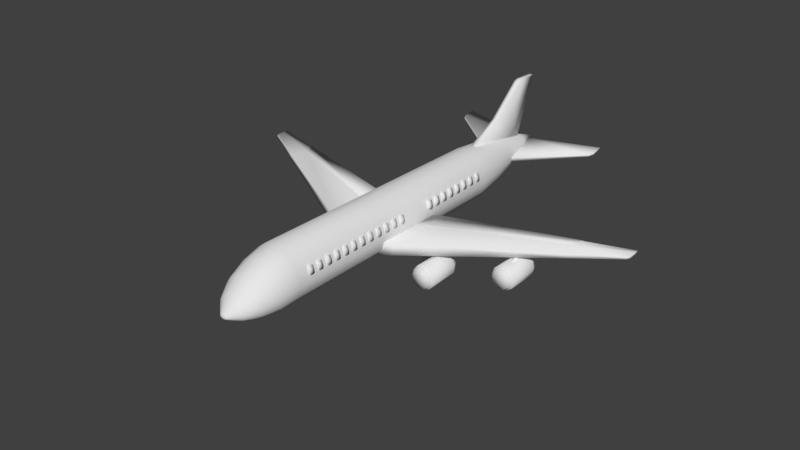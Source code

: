 # Source: airport.blend  (saved by Blender 2.79.0; exported with 4.5.12 LTS)
import bpy
from mathutils import Matrix  # noqa: F401  (used for matrix-valued properties, if any)

bpy.ops.wm.read_factory_settings(use_empty=True)
scene = bpy.context.scene
scene.name = 'Scene'

# ---- collections
col_collection_1 = bpy.data.collections.new('Collection 1'); scene.collection.children.link(col_collection_1)
col_collection_1.hide_render = True
col_collection_1.hide_viewport = True
col_collection_2 = bpy.data.collections.new('Collection 2'); scene.collection.children.link(col_collection_2)
col_collection_2.hide_render = True
col_collection_2.hide_viewport = True
col_collection_3 = bpy.data.collections.new('Collection 3'); scene.collection.children.link(col_collection_3)

# ---- world
world_world = bpy.data.worlds.new('World'); scene.world = world_world
world_world.color = (0.05088, 0.05088, 0.05088)
world_world.use_sun_shadow = False
world_world.sun_shadow_jitter_overblur = 0.0
world_world.cycles.sampling_method = 'MANUAL'

# ---- meshes
me_cube_009 = bpy.data.meshes.new('Cube.009')
me_cube_009.from_pydata([(0.7958, -0.9611, 0.6679), (1.066, -0.9611, 0.4509), (1.066, -0.9611, 0.6679), (1.066, -0.6908, 0.6679), (0.7958, -0.9611, 0.6132), (0.8267, -0.9611, 0.5552), (0.9257, -0.9611, 0.4757), (0.998, -0.9611, 0.4509), (0.998, -0.893, 0.4509), (0.937, -0.8321, 0.4822), (0.7958, -0.893, 0.6132), (0.8349, -0.8321, 0.5643), (0.998, -0.6908, 0.6132), (0.937, -0.7299, 0.5643), (0.998, -0.6908, 0.6679), (0.9257, -0.7217, 0.6679), (0.8267, -0.8207, 0.6679), (0.7958, -0.893, 0.6679), (1.066, -0.893, 0.4509), (1.066, -0.8207, 0.4757), (1.066, -0.7217, 0.5552), (1.066, -0.6908, 0.6132)], [], [(8, 18, 1, 7), (18, 19, 20, 21, 3, 2, 1), (3, 14, 15, 16, 17, 0, 2), (1, 2, 0, 4, 5, 6, 7), (15, 13, 11, 16), (4, 0, 17, 10), (12, 14, 3, 21), (9, 11, 13), (19, 9, 13, 20), (8, 7, 6, 9), (4, 10, 11, 5), (14, 12, 13, 15), (10, 17, 16, 11), (18, 8, 9, 19), (12, 21, 20, 13), (9, 6, 5, 11)])
me_cube_009.polygons.foreach_set('use_smooth', [True] * 16)
me_cube_009.use_remesh_preserve_volume = False
me_cube_009.use_remesh_preserve_attributes = False
me_cube_009.use_mirror_vertex_groups = False
me_cube_009.update()
me_cube_008 = bpy.data.meshes.new('Cube.008')
me_cube_008.from_pydata([(1.048, -0.9433, -0.6518), (1.048, -0.9433, 0.6518), (1.048, 0.9433, -0.6518), (1.048, 0.9433, 0.6518), (0.5633, 0.8758, -0.07551), (0.5633, 0.8758, 0.07551), (0.5633, 0.9761, -0.07551), (0.5633, 0.9761, 0.07551), (0.7456, 0.8758, -0.07551), (0.7456, 0.8758, 0.07551), (0.7456, 0.9761, -0.07551), (0.7456, 0.9761, 0.07551), (0.0, 0.9433, -0.6518), (0.0, 0.9433, 0.6518), (0.0, -0.9433, -0.6518), (0.0, -0.9433, 0.6518), (0.5892, 0.9761, 0.05408), (0.5892, 0.9761, -0.05408), (0.7197, 0.9761, -0.05408), (0.7197, 0.9761, 0.05408), (0.5892, 1.142, 0.05408), (0.5892, 1.142, -0.05408), (0.7197, 1.142, -0.05408), (0.7197, 1.142, 0.05408), (0.5766, 1.215, 0.05408), (0.5766, 1.215, -0.05408), (0.6689, 1.307, -0.05408), (0.6689, 1.307, 0.05408), (0.5306, 1.256, 0.05408), (0.5306, 1.256, -0.05408), (0.5306, 1.387, -0.05408), (0.5306, 1.387, 0.05408), (0.0, 1.256, 0.05408), (0.0, 1.256, -0.05408), (0.0, 1.387, -0.05408), (0.0, 1.387, 0.05408)], [], [(12, 13, 3, 2), (2, 3, 1, 0), (12, 2, 0, 14), (4, 5, 7, 6), (11, 10, 18, 19), (10, 11, 9, 8), (8, 9, 5, 4), (6, 10, 8, 4), (11, 7, 5, 9), (3, 13, 15, 1), (0, 1, 15, 14), (16, 19, 23, 20), (10, 6, 17, 18), (7, 11, 19, 16), (6, 7, 16, 17), (20, 23, 27, 24), (17, 16, 20, 21), (19, 18, 22, 23), (18, 17, 21, 22), (27, 26, 30, 31), (21, 20, 24, 25), (23, 22, 26, 27), (22, 21, 25, 26), (28, 31, 35, 32), (26, 25, 29, 30), (24, 27, 31, 28), (25, 24, 28, 29), (33, 32, 35, 34), (29, 28, 32, 33), (31, 30, 34, 35), (30, 29, 33, 34)])
me_cube_008.polygons.foreach_set('use_smooth', [True] * 31)
me_cube_008.use_remesh_preserve_volume = False
me_cube_008.use_remesh_preserve_attributes = False
me_cube_008.use_mirror_vertex_groups = False
me_cube_008.update()
me_cube_007 = bpy.data.meshes.new('Cube.007')
me_cube_007.from_pydata([(-0.2047, 0.1852, 1.246), (0.0, 0.1827, 1.243), (-0.2047, 0.1317, 1.16), (0.0, 0.1293, 1.157), (-0.2047, -0.0002188, 1.123), (0.0, 5.572e-09, 1.122), (-0.2047, -0.1317, 1.16), (0.0, -0.1294, 1.157), (-0.2047, -0.1852, 1.246), (0.0, -0.1828, 1.243), (-0.2047, -0.1302, 1.33), (0.0, -0.1289, 1.329), (-0.2047, -1.264e-05, 1.364), (0.0, 1.572e-08, 1.364), (-0.2047, 0.1301, 1.33), (0.0, 0.1289, 1.329), (-0.2029, -0.5906, 1.098), (-0.3564, -0.5908, 1.11), (-0.2919, -0.9407, 0.8046), (-0.4434, -0.9405, 0.8214), (-0.4201, -1.107, -0.1821), (-0.5767, -1.107, -0.1792), (-0.374, -1.083, 0.3332), (-0.5274, -1.083, 0.3471), (-0.4401, -1.01, -0.6942), (-0.5967, -1.009, -0.6942), (-0.2029, 0.5932, 1.098), (-0.3564, 0.5934, 1.11), (-0.2919, 0.9456, 0.8046), (-0.4434, 0.9454, 0.8214), (-0.07247, 0.0, 1.3), (-0.2291, -0.0001053, 1.297), (-0.4201, 1.1, -0.1821), (-0.5767, 1.099, -0.1793), (-0.374, 1.08, 0.3332), (-0.5274, 1.08, 0.3471), (-0.4401, 1.009, -0.6942), (-0.5967, 1.009, -0.6942), (-0.2029, -0.5612, 1.054), (-0.3564, -0.559, 1.067), (-0.292, -0.8944, 0.7743), (-0.4435, -0.893, 0.7936), (-0.4201, -1.054, -0.1813), (-0.5767, -1.054, -0.1772), (-0.374, -1.03, 0.3209), (-0.5274, -1.03, 0.3363), (-0.4401, -0.9574, -0.6866), (-0.5967, -0.9571, -0.6866), (-0.2029, 0.5638, 1.054), (-0.3564, 0.5616, 1.067), (-0.292, 0.8992, 0.7743), (-0.4435, 0.8978, 0.7936), (-0.0725, -2.112e-07, 1.248), (-0.2291, -0.0001545, 1.246), (-0.4201, 1.047, -0.1813), (-0.5767, 1.046, -0.1772), (-0.374, 1.027, 0.3209), (-0.5274, 1.027, 0.3363), (-0.4401, 0.957, -0.6866), (-0.5967, 0.9568, -0.6866)], [], [(0, 1, 3, 2), (2, 3, 5, 4), (4, 5, 7, 6), (6, 7, 9, 8), (8, 9, 11, 10), (10, 11, 13, 12), (12, 13, 15, 14), (14, 15, 1, 0), (0, 2, 4, 6, 8, 10, 12, 14), (23, 22, 18, 19), (17, 16, 30, 31), (21, 20, 22, 23), (19, 18, 16, 17), (20, 21, 25, 24), (35, 29, 28, 34), (27, 31, 30, 26), (33, 35, 34, 32), (29, 27, 26, 28), (32, 36, 37, 33), (45, 41, 40, 44), (39, 53, 52, 38), (43, 45, 44, 42), (41, 39, 38, 40), (42, 46, 47, 43), (57, 56, 50, 51), (49, 48, 52, 53), (55, 54, 56, 57), (51, 50, 48, 49), (54, 55, 59, 58), (23, 19, 41, 45), (22, 20, 42, 44), (16, 18, 40, 38), (18, 22, 44, 40), (19, 17, 39, 41), (21, 23, 45, 43), (30, 16, 38, 52), (17, 31, 53, 39), (24, 25, 47, 46), (20, 24, 46, 42), (25, 21, 43, 47), (29, 35, 57, 51), (32, 34, 56, 54), (28, 26, 48, 50), (34, 28, 50, 56), (27, 29, 51, 49), (35, 33, 55, 57), (26, 30, 52, 48), (31, 27, 49, 53), (37, 36, 58, 59), (36, 32, 54, 58), (33, 37, 59, 55)])
me_cube_007.polygons.foreach_set('use_smooth', [True] * 51)
me_cube_007.use_remesh_preserve_volume = False
me_cube_007.use_remesh_preserve_attributes = False
me_cube_007.use_mirror_vertex_groups = False
me_cube_007.update()
me_cube_005 = bpy.data.meshes.new('Cube.005')
me_cube_005.from_pydata([(-1.008, 0.5, 0.282), (-0.6667, -1.0, 0.282), (-0.6667, -0.5, 1.0), (0.0, -0.5, -1.0), (-0.6667, 0.5, 1.0), (0.0, -1.0, -0.718), (-0.6667, -1.0, -0.718), (-1.008, 0.5, -0.718), (-1.008, -0.5, -0.718), (-1.008, -0.5, 0.282), (-0.6667, 1.0, 0.282), (-0.6667, 1.0, -0.718), (0.0, -1.0, 0.282), (-0.6667, 0.5, -1.0), (-0.6667, -0.5, -1.0), (0.0, 0.537, 1.0), (0.0, 1.0, -0.718), (0.0, 1.0, 0.282), (0.0, 0.5, -1.0), (0.0, -0.537, 1.0), (-0.9229, -0.5, -0.9295), (-0.9229, -0.875, 0.282), (-0.9229, 0.5, 0.8205), (-0.9229, 0.875, -0.718), (-0.6667, 0.875, -0.9295), (-0.6667, -0.875, 0.8205), (-0.9229, 0.5, -0.9295), (-0.9229, -0.875, -0.718), (-0.9229, -0.5, 0.8205), (-0.9229, 0.875, 0.282), (-0.6667, 0.0, -1.0), (-0.6667, -1.0, -0.3269), (-1.008, 0.5, -0.3269), (-1.008, -0.5, -0.3269), (-1.008, 0.0, -0.718), (-1.008, 0.0, 0.282), (0.0, 0.875, -0.9295), (0.0, -0.875, 0.8205), (-0.6667, 0.875, 0.8205), (-0.6667, -0.875, -0.9295), (0.0, 0.0, -1.0), (0.0, -1.0, -0.3269), (-0.6667, 1.0, -0.3269), (-0.3301, 1.0, 0.282), (-0.3301, 1.0, -0.718), (-0.3301, -1.0, -0.718), (-0.3301, 0.5, -1.0), (-0.3301, -0.5, -1.0), (-0.3301, 0.537, 1.0), (-0.3301, -0.537, 1.0), (-0.3301, -1.0, 0.282), (0.0, 0.875, 0.8205), (0.0, -0.875, -0.9295), (0.0, 1.0, -0.3269), (-0.8565, -0.7778, -0.8746), (-0.8565, -0.7778, 0.6809), (-0.8565, 0.7778, -0.8746), (-0.8565, 0.7778, 0.6809), (-0.9229, 0.0, -0.9295), (-0.9229, -0.875, -0.3269), (-0.9229, 0.0, 0.8205), (-0.9229, 0.875, -0.3269), (-1.008, 0.0, -0.3269), (-0.3301, 0.875, -0.9295), (-0.3301, -0.875, 0.8205), (-0.3301, 0.875, 0.8205), (-0.3301, -0.875, -0.9295), (-0.3301, 0.0, -1.0), (-0.3301, -1.0, -0.3269), (-0.3301, 1.0, -0.3269), (-0.7769, 0.0, 0.9228), (-0.6667, -0.5, 1.042), (-0.6667, 0.0, 1.042), (-0.3301, -0.537, 1.042), (-0.6667, 0.5, 1.042), (-0.3301, 0.537, 1.042), (0.0, 0.537, 1.042), (0.0, 0.0, 1.042), (0.0, -0.537, 1.042), (-0.7769, 0.0, 0.965), (-0.3301, 0.0, 1.042)], [], [(0, 32, 62, 35), (0, 35, 60, 22), (0, 22, 57, 29), (0, 29, 61, 32), (1, 31, 68, 50), (1, 50, 64, 25), (1, 25, 55, 21), (1, 21, 59, 31), (49, 19, 78, 73), (2, 70, 60, 28), (2, 28, 55, 25), (2, 25, 64, 49), (3, 47, 67, 40), (3, 52, 66, 47), (4, 48, 65, 38), (4, 38, 57, 22), (4, 70, 79, 74), (48, 4, 74, 75), (5, 41, 68, 45), (5, 45, 66, 52), (6, 39, 66, 45), (6, 45, 68, 31), (6, 31, 59, 27), (6, 27, 54, 39), (7, 26, 58, 34), (7, 34, 62, 32), (7, 32, 61, 23), (7, 23, 56, 26), (8, 20, 54, 27), (8, 27, 59, 33), (8, 33, 62, 34), (8, 34, 58, 20), (9, 33, 59, 21), (9, 21, 55, 28), (9, 28, 60, 35), (9, 35, 62, 33), (10, 42, 61, 29), (10, 29, 57, 38), (10, 38, 65, 43), (10, 43, 69, 42), (11, 24, 56, 23), (11, 23, 61, 42), (11, 42, 69, 44), (11, 44, 63, 24), (12, 37, 64, 50), (12, 50, 68, 41), (13, 26, 56, 24), (13, 24, 63, 46), (13, 46, 67, 30), (13, 30, 58, 26), (14, 20, 58, 30), (14, 30, 67, 47), (14, 47, 66, 39), (14, 39, 54, 20), (15, 51, 65, 48), (70, 2, 71, 79), (16, 36, 63, 44), (16, 44, 69, 53), (17, 53, 69, 43), (17, 43, 65, 51), (18, 40, 67, 46), (18, 46, 63, 36), (2, 49, 73, 71), (19, 49, 64, 37), (15, 48, 75, 76), (70, 4, 22, 60), (71, 73, 80, 72), (74, 79, 72), (74, 72, 80, 75), (76, 75, 80, 77), (78, 77, 80, 73), (79, 71, 72)])
me_cube_005.polygons.foreach_set('use_smooth', [True] * 72)
me_cube_005.use_remesh_preserve_volume = False
me_cube_005.use_remesh_preserve_attributes = False
me_cube_005.use_mirror_vertex_groups = False
me_cube_005.update()
me_cube_003 = bpy.data.meshes.new('Cube.003')
me_cube_003.from_pydata([(0.751, -0.7489, -0.5613), (0.7202, -0.8481, -0.5613), (0.637, -0.9589, -0.5613), (0.5625, -1.0, -0.5613), (0.5625, -1.0, 0.5613), (0.637, -0.9589, 0.5613), (0.7202, -0.8481, 0.5613), (0.751, -0.7489, 0.5613), (0.5625, 1.0, -0.5613), (0.637, 0.9589, -0.5613), (0.7202, 0.8481, -0.5613), (0.751, 0.7489, -0.5613), (0.751, 0.7489, 0.5613), (0.7202, 0.8481, 0.5613), (0.637, 0.9589, 0.5613), (0.5625, 1.0, 0.5613), (0.6232, -0.6459, 0.5613), (0.5976, -0.7315, 0.5613), (0.5285, -0.8271, 0.5613), (0.4667, -0.8625, 0.5613), (0.5976, 0.7315, 0.5613), (0.6232, 0.6459, 0.5613), (0.4667, 0.8625, 0.5613), (0.5285, 0.8271, 0.5613), (0.6232, -0.6459, 0.8964), (0.5976, -0.7315, 0.8964), (0.5285, -0.8271, 0.8964), (0.4667, -0.8625, 0.8964), (0.5976, 0.7315, 0.8964), (0.6232, 0.6459, 0.8964), (0.4667, 0.8625, 0.8964), (0.5285, 0.8271, 0.8964), (0.3417, 0.6819, -0.06827), (0.3417, 0.6819, 0.06827), (0.2828, 0.6819, -0.06827), (0.2828, 0.6819, 0.06827), (0.3587, 1.124, -0.09555), (0.3587, 1.124, 0.09555), (0.2632, 1.124, -0.09555), (0.2632, 1.124, 0.09555), (1.192e-07, -1.0, -0.5613), (1.192e-07, -1.0, 0.5613), (0.0, -0.8625, 0.5613), (0.0, -0.8625, 0.8964), (-1.192e-07, 1.0, -0.5613), (-5.96e-08, 1.0, 0.5613), (0.0, 0.8625, 0.5613), (0.0, 0.8625, 0.8964), (0.2632, 1.227, 0.09555), (0.2632, 1.227, -0.09555), (0.3587, 1.227, -0.09555), (0.3587, 1.227, 0.09555), (0.0, 1.124, 0.09555), (0.0, 1.124, -0.09555), (0.0, 1.227, 0.09555), (0.0, 1.227, -0.09555), (0.2828, 1.124, -0.06827), (0.2828, 1.124, 0.06827), (0.3417, 1.124, -0.06827), (0.3417, 1.124, 0.06827), (0.5362, -0.967, -0.4152), (0.4704, -0.967, -0.4152), (0.4704, -0.967, 0.4063), (0.5362, -0.967, 0.4063), (0.4704, -0.9957, 0.293), (0.5362, -0.9957, 0.293), (0.4704, -1.065, 0.246), (0.5362, -1.065, 0.246), (0.4704, -1.134, 0.293), (0.5362, -1.134, 0.293), (0.4704, -1.163, 0.4063), (0.5362, -1.163, 0.4063), (0.4704, -1.134, 0.5195), (0.5362, -1.134, 0.5195), (0.4704, -1.065, 0.5665), (0.5362, -1.065, 0.5665), (0.4704, -0.9957, 0.5195), (0.5362, -0.9957, 0.5195), (0.4704, -0.9957, -0.5285), (0.5362, -0.9957, -0.5285), (0.4704, -1.065, -0.5754), (0.5362, -1.065, -0.5754), (0.4704, -1.134, -0.5285), (0.5362, -1.134, -0.5285), (0.4704, -1.163, -0.4152), (0.5362, -1.163, -0.4152), (0.4704, -1.134, -0.3019), (0.5362, -1.134, -0.3019), (0.4704, -1.065, -0.255), (0.5362, -1.065, -0.255), (0.4704, -0.9957, -0.3019), (0.5362, -0.9957, -0.3019), (0.3209, -0.1107, -0.6443), (0.3209, -0.1107, -0.4784), (0.3209, 0.7709, -0.6443), (0.3209, 0.7709, -0.4784), (0.4039, -0.1107, -0.6443), (0.4039, -0.1107, -0.4784), (0.4039, 0.7709, -0.6443), (0.4039, 0.7709, -0.4784), (0.4487, -0.988, -0.6443), (0.4487, -0.988, -0.4784), (0.4487, -0.6052, -0.6443), (0.4487, -0.6052, -0.4784), (0.5582, -0.988, -0.6443), (0.5582, -0.988, -0.4784), (0.5582, -0.6052, -0.6443), (0.5582, -0.6052, -0.4784), (0.0, 0.2204, 0.8333), (0.0, 0.2204, 0.9596), (0.0, 0.2835, 0.8333), (0.0, 0.2835, 0.9596), (0.3753, 0.2204, 0.8333), (0.3753, 0.2204, 0.9596), (0.3753, 0.2835, 0.8333), (0.3753, 0.2835, 0.9596)], [], [(41, 4, 19, 42), (13, 10, 9, 14), (11, 12, 7, 0), (44, 45, 15, 8), (1, 6, 5, 2), (0, 7, 6, 1), (4, 3, 2, 5), (12, 11, 10, 13), (8, 15, 14, 9), (16, 21, 29, 24), (14, 15, 22, 23), (12, 13, 20, 21), (6, 7, 16, 17), (13, 14, 23, 20), (5, 6, 17, 18), (4, 5, 18, 19), (7, 12, 21, 16), (42, 19, 27, 43), (21, 20, 28, 29), (23, 22, 30, 31), (17, 16, 24, 25), (20, 23, 31, 28), (18, 17, 25, 26), (19, 18, 26, 27), (32, 33, 35, 34), (56, 57, 39, 38), (36, 38, 49, 50), (58, 59, 33, 32), (56, 38, 36, 58), (57, 35, 33, 59), (3, 4, 41, 40), (22, 46, 47, 30), (15, 45, 46, 22), (47, 43, 27, 26, 25, 24, 29, 28, 31, 30), (40, 44, 8, 9, 10, 11, 0, 1, 2, 3), (49, 48, 51, 50), (39, 37, 51, 48), (48, 49, 55, 54), (37, 36, 50, 51), (53, 52, 54, 55), (39, 48, 54, 52), (38, 39, 52, 53), (49, 38, 53, 55), (39, 57, 59, 37), (34, 56, 58, 32), (36, 37, 59, 58), (34, 35, 57, 56), (79, 60, 91, 89, 87, 85, 83, 81), (62, 63, 65, 64), (86, 87, 89, 88), (64, 65, 67, 66), (84, 85, 87, 86), (66, 67, 69, 68), (82, 83, 85, 84), (68, 69, 71, 70), (61, 78, 80, 82, 84, 86, 88, 90), (80, 81, 83, 82), (70, 71, 73, 72), (90, 91, 60, 61), (78, 79, 81, 80), (72, 73, 75, 74), (65, 63, 77, 75, 73, 71, 69, 67), (61, 60, 79, 78), (74, 75, 77, 76), (88, 89, 91, 90), (76, 77, 63, 62), (62, 64, 66, 68, 70, 72, 74, 76), (92, 93, 95, 94), (94, 95, 99, 98), (98, 99, 97, 96), (96, 97, 93, 92), (94, 98, 96, 92), (99, 95, 93, 97), (100, 101, 103, 102), (102, 103, 107, 106), (106, 107, 105, 104), (104, 105, 101, 100), (102, 106, 104, 100), (107, 103, 101, 105), (108, 109, 111, 110), (110, 111, 115, 114), (114, 115, 113, 112), (112, 113, 109, 108), (110, 114, 112, 108), (115, 111, 109, 113)])
me_cube_003.polygons.foreach_set('use_smooth', [True] * 85)
me_cube_003.use_remesh_preserve_volume = False
me_cube_003.use_remesh_preserve_attributes = False
me_cube_003.use_mirror_vertex_groups = False
me_cube_003.update()
me_cube_002 = bpy.data.meshes.new('Cube.002')
me_cube_002.from_pydata([(-1.0, -1.0, -1.0), (-1.0, -1.0, 1.0), (-1.0, 1.0, -1.0), (-1.0, 1.0, 1.0), (1.0, -1.0, -1.0), (1.0, -1.0, 1.0), (1.0, 1.0, -1.0), (1.0, 1.0, 1.0)], [], [(0, 1, 3, 2), (2, 3, 7, 6), (6, 7, 5, 4), (4, 5, 1, 0), (2, 6, 4, 0), (7, 3, 1, 5)])
me_cube_002.use_remesh_preserve_volume = False
me_cube_002.use_remesh_preserve_attributes = False
me_cube_002.use_mirror_vertex_groups = False
me_cube_002.update()
me_cube_001 = bpy.data.meshes.new('Cube.001')
me_cube_001.from_pydata([(-1.0, -1.0, -1.0), (-1.0, -1.0, 1.0), (-1.0, 1.0, -1.0), (-1.0, 1.0, 1.0), (1.0, -1.0, -1.0), (1.0, -1.0, 1.0), (1.0, 1.0, -1.0), (1.0, 1.0, 1.0)], [], [(0, 1, 3, 2), (2, 3, 7, 6), (6, 7, 5, 4), (4, 5, 1, 0), (2, 6, 4, 0), (7, 3, 1, 5)])
me_cube_001.use_remesh_preserve_volume = False
me_cube_001.use_remesh_preserve_attributes = False
me_cube_001.use_mirror_vertex_groups = False
me_cube_001.update()
me_cube = bpy.data.meshes.new('Cube')
me_cube.from_pydata([(-1.0, -1.0, -1.0), (-1.0, -1.0, 1.0), (-1.0, 1.0, -1.0), (-1.0, 1.0, 1.0), (1.0, -1.0, -1.0), (1.0, -1.0, 1.0), (1.0, 1.0, -1.0), (1.0, 1.0, 1.0)], [], [(0, 1, 3, 2), (2, 3, 7, 6), (6, 7, 5, 4), (4, 5, 1, 0), (2, 6, 4, 0), (7, 3, 1, 5)])
me_cube.use_remesh_preserve_volume = False
me_cube.use_remesh_preserve_attributes = False
me_cube.use_mirror_vertex_groups = False
me_cube.update()
me_cylinder_004 = bpy.data.meshes.new('Cylinder.004')
me_cylinder_004.from_pydata([(-0.04011, -0.004996, 0.008993), (0.04011, -0.004996, 0.008993), (-0.04011, 0.1169, 0.008993), (0.04011, 0.1169, 0.008993), (-0.04011, 0.08118, -0.07718), (0.04011, 0.08118, -0.07718), (-0.04011, -0.004996, -0.1129), (0.04011, -0.004996, -0.1129), (-0.04011, -0.09117, -0.07718), (0.04011, -0.09117, -0.07718), (-0.04011, -0.1269, 0.008993), (0.04011, -0.1269, 0.008993), (-0.04011, -0.09117, 0.09517), (0.04011, -0.09117, 0.09517), (-0.04011, -0.004996, 0.1309), (0.04011, -0.004996, 0.1309), (-0.04011, 0.08118, 0.09517), (0.04011, 0.08118, 0.09517), (-0.04011, 0.2478, 0.008993), (0.04011, 0.2478, 0.008993), (-0.04011, 0.3697, 0.008993), (0.04011, 0.3697, 0.008993), (-0.04011, 0.334, -0.07718), (0.04011, 0.334, -0.07718), (-0.04011, 0.2478, -0.1129), (0.04011, 0.2478, -0.1129), (-0.04011, 0.1616, -0.07718), (0.04011, 0.1616, -0.07718), (-0.04011, 0.1259, 0.008993), (0.04011, 0.1259, 0.008993), (-0.04011, 0.1616, 0.09517), (0.04011, 0.1616, 0.09517), (-0.04011, 0.2478, 0.1309), (0.04011, 0.2478, 0.1309), (-0.04011, 0.334, 0.09517), (0.04011, 0.334, 0.09517), (-0.1682, -0.004996, 0.008993), (-0.08799, -0.004996, 0.008993), (-0.1682, 0.1169, 0.008993), (-0.08799, 0.1169, 0.008993), (-0.1682, 0.08118, -0.07718), (-0.08799, 0.08118, -0.07718), (-0.1682, -0.004996, -0.1129), (-0.08799, -0.004996, -0.1129), (-0.1682, -0.09117, -0.07718), (-0.08799, -0.09117, -0.07718), (-0.1682, -0.1269, 0.008993), (-0.08799, -0.1269, 0.008993), (-0.1682, -0.09117, 0.09517), (-0.08799, -0.09117, 0.09517), (-0.1682, -0.004996, 0.1309), (-0.08799, -0.004996, 0.1309), (-0.1682, 0.08118, 0.09517), (-0.08799, 0.08118, 0.09517), (-0.1682, 0.2478, 0.008993), (-0.08799, 0.2478, 0.008993), (-0.1682, 0.3697, 0.008993), (-0.08799, 0.3697, 0.008993), (-0.1682, 0.334, -0.07718), (-0.08799, 0.334, -0.07718), (-0.1682, 0.2478, -0.1129), (-0.08799, 0.2478, -0.1129), (-0.1682, 0.1616, -0.07718), (-0.08799, 0.1616, -0.07718), (-0.1682, 0.1259, 0.008993), (-0.08799, 0.1259, 0.008993), (-0.1682, 0.1616, 0.09517), (-0.08799, 0.1616, 0.09517), (-0.1682, 0.2478, 0.1309), (-0.08799, 0.2478, 0.1309), (-0.1682, 0.334, 0.09517), (-0.08799, 0.334, 0.09517), (-0.08262, 0.1028, -0.009576), (-0.08262, 0.1028, 0.3899), (-0.08262, 0.14, -0.009576), (-0.08262, 0.14, 0.3899), (-0.04549, 0.1028, -0.009576), (-0.04549, 0.1028, 0.3899), (-0.04549, 0.14, -0.009576), (-0.04549, 0.14, 0.3899), (-0.08262, 0.1028, 0.03745), (-0.08262, 0.14, 0.03745), (-0.04549, 0.14, 0.03745), (-0.04549, 0.1028, 0.03745), (-0.1316, 0.14, -0.009576), (-0.1316, 0.1028, -0.009576), (-0.1316, 0.14, 0.03745), (0.003495, 0.14, 0.03745), (0.003495, 0.14, -0.009576), (0.003495, 0.1028, -0.009576), (0.003495, 0.1028, 0.03745), (-0.1316, 0.1028, 0.03745), (-0.08262, -0.07262, 0.3527), (-0.08262, -0.04092, 0.372), (-0.04549, -0.07262, 0.3527), (-0.04549, -0.04092, 0.372), (-0.08262, 0.1111, 0.05187), (-0.08262, 0.1428, 0.07122), (-0.04549, 0.1428, 0.07122), (-0.04549, 0.1111, 0.05187)], [], [(0, 2, 4), (1, 5, 3), (2, 3, 5, 4), (0, 4, 6), (1, 7, 5), (4, 5, 7, 6), (0, 6, 8), (1, 9, 7), (6, 7, 9, 8), (0, 8, 10), (1, 11, 9), (8, 9, 11, 10), (0, 10, 12), (1, 13, 11), (10, 11, 13, 12), (0, 12, 14), (1, 15, 13), (12, 13, 15, 14), (0, 14, 16), (1, 17, 15), (14, 15, 17, 16), (0, 16, 2), (1, 3, 17), (16, 17, 3, 2), (18, 20, 22), (19, 23, 21), (20, 21, 23, 22), (18, 22, 24), (19, 25, 23), (22, 23, 25, 24), (18, 24, 26), (19, 27, 25), (24, 25, 27, 26), (18, 26, 28), (19, 29, 27), (26, 27, 29, 28), (18, 28, 30), (19, 31, 29), (28, 29, 31, 30), (18, 30, 32), (19, 33, 31), (30, 31, 33, 32), (18, 32, 34), (19, 35, 33), (32, 33, 35, 34), (18, 34, 20), (19, 21, 35), (34, 35, 21, 20), (36, 38, 40), (37, 41, 39), (38, 39, 41, 40), (36, 40, 42), (37, 43, 41), (40, 41, 43, 42), (36, 42, 44), (37, 45, 43), (42, 43, 45, 44), (36, 44, 46), (37, 47, 45), (44, 45, 47, 46), (36, 46, 48), (37, 49, 47), (46, 47, 49, 48), (36, 48, 50), (37, 51, 49), (48, 49, 51, 50), (36, 50, 52), (37, 53, 51), (50, 51, 53, 52), (36, 52, 38), (37, 39, 53), (52, 53, 39, 38), (54, 56, 58), (55, 59, 57), (56, 57, 59, 58), (54, 58, 60), (55, 61, 59), (58, 59, 61, 60), (54, 60, 62), (55, 63, 61), (60, 61, 63, 62), (54, 62, 64), (55, 65, 63), (62, 63, 65, 64), (54, 64, 66), (55, 67, 65), (64, 65, 67, 66), (54, 66, 68), (55, 69, 67), (66, 67, 69, 68), (54, 68, 70), (55, 71, 69), (68, 69, 71, 70), (54, 70, 56), (55, 57, 71), (70, 71, 57, 56), (80, 73, 75, 81), (81, 75, 79, 82), (82, 79, 77, 83), (83, 77, 73, 80), (74, 78, 76, 72), (79, 75, 73, 77), (76, 83, 80, 72), (83, 76, 89, 90), (74, 81, 82, 78), (74, 72, 85, 84), (88, 87, 90, 89), (85, 91, 86, 84), (76, 78, 88, 89), (81, 74, 84, 86), (72, 80, 91, 85), (80, 81, 86, 91), (82, 83, 90, 87), (78, 82, 87, 88), (96, 92, 93, 97), (97, 93, 95, 98), (98, 95, 94, 99), (99, 94, 92, 96)])
me_cylinder_004.polygons.foreach_set('use_smooth', [True] * 118)
me_cylinder_004.use_remesh_preserve_volume = False
me_cylinder_004.use_remesh_preserve_attributes = False
me_cylinder_004.use_mirror_vertex_groups = False
me_cylinder_004.update()
me_cube_012 = bpy.data.meshes.new('Cube.012')
me_cube_012.from_pydata([(-0.4031, -0.6598, -0.0559), (-0.4031, 0.6598, -0.0559), (0.544, 0.6598, 0.154), (0.544, -0.6598, 0.154), (-0.2267, -0.4435, -1.096), (-0.2629, -0.6598, -0.8826), (-0.6957, -0.6598, 0.6535), (-0.7794, -0.4435, 0.8565), (-0.2629, 0.6598, -0.8826), (-0.2267, 0.4435, -1.096), (-0.7794, 0.4435, 0.8565), (-0.6957, 0.6598, 0.6535), (0.6842, -0.6598, -0.6727), (0.7204, -0.4435, -0.8862), (0.1677, -0.4435, 1.066), (0.2514, -0.6598, 0.8634), (0.7204, 0.4435, -0.8862), (0.6842, 0.6598, -0.6727), (0.2514, 0.6598, 0.8634), (0.1677, 0.4435, 1.066)], [], [(19, 10, 7, 14), (16, 17, 2, 3, 12, 13), (0, 6, 7, 10, 11, 1), (12, 3, 0, 5), (8, 1, 2, 17), (3, 15, 6, 0), (2, 18, 19, 14, 15, 3), (1, 11, 18, 2), (9, 16, 13, 4), (16, 9, 8, 17), (10, 19, 18, 11), (4, 13, 12, 5), (14, 7, 6, 15), (4, 5, 0, 1, 8, 9)])
me_cube_012.polygons.foreach_set('use_smooth', [True] * 14)
me_cube_012.use_remesh_preserve_volume = False
me_cube_012.use_remesh_preserve_attributes = False
me_cube_012.use_mirror_vertex_groups = False
me_cube_012.update()
me_cube_011 = bpy.data.meshes.new('Cube.011')
me_cube_011.from_pydata([(-0.4031, -0.6598, -0.0559), (-0.4031, 0.6598, -0.0559), (0.544, 0.6598, 0.154), (0.544, -0.6598, 0.154), (-0.2267, -0.4435, -1.096), (-0.2629, -0.6598, -0.8826), (-0.6957, -0.6598, 0.6535), (-0.7794, -0.4435, 0.8565), (-0.2629, 0.6598, -0.8826), (-0.2267, 0.4435, -1.096), (-0.7794, 0.4435, 0.8565), (-0.6957, 0.6598, 0.6535), (0.6842, -0.6598, -0.6727), (0.7204, -0.4435, -0.8862), (0.1677, -0.4435, 1.066), (0.2514, -0.6598, 0.8634), (0.7204, 0.4435, -0.8862), (0.6842, 0.6598, -0.6727), (0.2514, 0.6598, 0.8634), (0.1677, 0.4435, 1.066)], [], [(19, 10, 7, 14), (16, 17, 2, 3, 12, 13), (0, 6, 7, 10, 11, 1), (12, 3, 0, 5), (8, 1, 2, 17), (3, 15, 6, 0), (2, 18, 19, 14, 15, 3), (1, 11, 18, 2), (9, 16, 13, 4), (16, 9, 8, 17), (10, 19, 18, 11), (4, 13, 12, 5), (14, 7, 6, 15), (4, 5, 0, 1, 8, 9)])
me_cube_011.polygons.foreach_set('use_smooth', [True] * 14)
me_cube_011.use_remesh_preserve_volume = False
me_cube_011.use_remesh_preserve_attributes = False
me_cube_011.use_mirror_vertex_groups = False
me_cube_011.update()
me_cylinder_003 = bpy.data.meshes.new('Cylinder.003')
me_cylinder_003.from_pydata([(0.01015, -0.2071, 0.3031), (-0.04565, -0.2071, 0.2263), (-0.04565, -0.2071, 0.1314), (0.01015, -0.2071, 0.05457), (0.1004, -0.2071, 0.02524), (0.1907, -0.2071, 0.05457), (0.2465, -0.2071, 0.1314), (0.2465, -0.2071, 0.2263), (0.1907, -0.2071, 0.3031), (0.1004, -0.2071, 0.3324), (0.01015, -0.1489, 0.3031), (-0.04565, -0.1489, 0.2263), (-0.04565, -0.1489, 0.1314), (0.01015, -0.1489, 0.05457), (0.1004, -0.1489, 0.02524), (0.1907, -0.1489, 0.05457), (0.2465, -0.1489, 0.1314), (0.2465, -0.1489, 0.2263), (0.1907, -0.1489, 0.3031), (0.1004, -0.1489, 0.3324), (-0.01106, -0.1489, 0.3323), (0.02118, 0.4624, 0.2879), (-0.07996, -0.1489, 0.2374), (-0.0278, 0.4624, 0.2205), (-0.07996, -0.1489, 0.1202), (-0.0278, 0.4624, 0.1372), (-0.01106, -0.1489, 0.02539), (0.02118, 0.4624, 0.06976), (0.1004, -0.1489, -0.01083), (0.1004, 0.4624, 0.04401), (0.2119, -0.1489, 0.02539), (0.1797, 0.4624, 0.06976), (0.2808, -0.1489, 0.1202), (0.2287, 0.4624, 0.1372), (0.2808, -0.1489, 0.2374), (0.2287, 0.4624, 0.2205), (0.2119, -0.1489, 0.3323), (0.1797, 0.4624, 0.2879), (0.1004, -0.1489, 0.3685), (0.1004, 0.4624, 0.3137), (0.1004, -0.2071, 0.1788), (0.1004, 0.4624, 0.1788), (1.08, 1.02, 0.282), (1.08, 0.3508, 0.282), (1.122, 1.02, 0.4102), (1.139, 0.4089, 0.4623), (1.189, 1.02, 0.3612), (1.233, 0.4089, 0.3934), (1.215, 1.02, 0.282), (1.27, 0.4089, 0.282), (1.189, 1.02, 0.2027), (1.233, 0.4089, 0.1705), (1.122, 1.02, 0.1537), (1.139, 0.4089, 0.1016), (1.038, 1.02, 0.1537), (1.021, 0.4089, 0.1016), (0.971, 1.02, 0.2027), (0.9266, 0.4089, 0.1705), (0.9452, 1.02, 0.282), (0.8904, 0.4089, 0.282), (0.971, 1.02, 0.3612), (0.9266, 0.4089, 0.3934), (1.038, 1.02, 0.4102), (1.021, 0.4089, 0.4623), (1.127, 0.4089, 0.428), (1.204, 0.4089, 0.3722), (1.234, 0.4089, 0.282), (1.204, 0.4089, 0.1917), (1.127, 0.4089, 0.1359), (1.033, 0.4089, 0.1359), (0.9558, 0.4089, 0.1917), (0.9264, 0.4089, 0.282), (0.9558, 0.4089, 0.3722), (1.033, 0.4089, 0.428), (1.127, 0.3508, 0.428), (1.204, 0.3508, 0.3722), (1.234, 0.3508, 0.282), (1.204, 0.3508, 0.1917), (1.127, 0.3508, 0.1359), (1.033, 0.3508, 0.1359), (0.9558, 0.3508, 0.1917), (0.9264, 0.3508, 0.282), (0.9558, 0.3508, 0.3722), (1.033, 0.3508, 0.428), (1.139, 0.8954, 0.4623), (1.233, 0.8954, 0.3934), (1.27, 0.8954, 0.282), (1.233, 0.8954, 0.1705), (1.139, 0.8954, 0.1016), (1.021, 0.8954, 0.1016), (0.9266, 0.8954, 0.1705), (0.8904, 0.8954, 0.282), (0.9266, 0.8954, 0.3934), (1.021, 0.8954, 0.4623), (0.1004, 0.3375, 0.3685), (0.2119, 0.3375, 0.3323), (0.2808, 0.3375, 0.2374), (0.2808, 0.3375, 0.1202), (0.2119, 0.3375, 0.02539), (0.1004, 0.3375, -0.01083), (-0.01106, 0.3375, 0.02539), (-0.07996, 0.3375, 0.1202), (-0.07996, 0.3375, 0.2374), (-0.01106, 0.3375, 0.3323), (1.063, 0.5809, 0.4114), (1.063, 0.5809, 0.4569), (1.063, 0.9297, 0.4114), (1.063, 0.9297, 0.5609), (1.097, 0.5809, 0.4114), (1.097, 0.5809, 0.4569), (1.097, 0.9297, 0.4114), (1.097, 0.9297, 0.5609)], [], [(40, 0, 1), (30, 32, 16, 15), (103, 20, 38, 94), (40, 9, 0), (41, 27, 25), (26, 28, 14, 13), (40, 2, 3), (98, 30, 28, 99), (101, 24, 22, 102), (40, 3, 4), (20, 22, 11, 10), (41, 25, 23), (40, 4, 5), (102, 22, 20, 103), (34, 36, 18, 17), (40, 5, 6), (41, 21, 39), (99, 28, 26, 100), (40, 6, 7), (41, 23, 21), (41, 29, 27), (40, 7, 8), (100, 26, 24, 101), (36, 38, 19, 18), (40, 8, 9), (38, 20, 10, 19), (97, 32, 30, 98), (40, 1, 2), (41, 31, 29), (22, 24, 12, 11), (28, 30, 15, 14), (41, 35, 33), (32, 34, 17, 16), (96, 34, 32, 97), (41, 33, 31), (41, 37, 35), (95, 36, 34, 96), (41, 39, 37), (24, 26, 13, 12), (94, 38, 36, 95), (17, 18, 8, 7), (10, 11, 1, 0), (15, 16, 6, 5), (13, 14, 4, 3), (19, 10, 0, 9), (18, 19, 9, 8), (11, 12, 2, 1), (16, 17, 7, 6), (14, 15, 5, 4), (12, 13, 3, 2), (42, 44, 46), (51, 49, 66, 67), (84, 45, 47, 85), (42, 46, 48), (55, 53, 68, 69), (85, 47, 49, 86), (42, 48, 50), (59, 57, 70, 71), (86, 49, 51, 87), (42, 50, 52), (63, 61, 72, 73), (87, 51, 53, 88), (42, 52, 54), (47, 45, 64, 65), (88, 53, 55, 89), (42, 54, 56), (45, 63, 73, 64), (89, 55, 57, 90), (42, 56, 58), (49, 47, 65, 66), (90, 57, 59, 91), (42, 58, 60), (53, 51, 67, 68), (91, 59, 61, 92), (42, 60, 62), (57, 55, 69, 70), (92, 61, 63, 93), (42, 62, 44), (61, 59, 71, 72), (93, 63, 45, 84), (69, 68, 78, 79), (67, 66, 76, 77), (72, 71, 81, 82), (65, 64, 74, 75), (64, 73, 83, 74), (70, 69, 79, 80), (68, 67, 77, 78), (73, 72, 82, 83), (66, 65, 75, 76), (71, 70, 80, 81), (43, 75, 74), (43, 76, 75), (43, 77, 76), (43, 78, 77), (43, 79, 78), (43, 80, 79), (43, 81, 80), (43, 82, 81), (43, 83, 82), (43, 74, 83), (62, 93, 84, 44), (60, 92, 93, 62), (58, 91, 92, 60), (56, 90, 91, 58), (54, 89, 90, 56), (52, 88, 89, 54), (50, 87, 88, 52), (48, 86, 87, 50), (46, 85, 86, 48), (44, 84, 85, 46), (21, 103, 94, 39), (23, 102, 103, 21), (25, 101, 102, 23), (27, 100, 101, 25), (29, 99, 100, 27), (31, 98, 99, 29), (33, 97, 98, 31), (35, 96, 97, 33), (37, 95, 96, 35), (39, 94, 95, 37), (104, 105, 107, 106), (106, 107, 111, 110), (110, 111, 109, 108), (108, 109, 105, 104), (106, 110, 108, 104), (111, 107, 105, 109)])
me_cylinder_003.polygons.foreach_set('use_smooth', [True] * 126)
me_cylinder_003.use_remesh_preserve_volume = False
me_cylinder_003.use_remesh_preserve_attributes = False
me_cylinder_003.use_mirror_vertex_groups = False
me_cylinder_003.update()
me_cube_010 = bpy.data.meshes.new('Cube.010')
me_cube_010.from_pydata([(-0.03789, 1.475, 1.116), (-0.03789, 2.812, 0.949), (0.03789, 1.475, 1.116), (0.03789, 2.812, 0.949), (-0.03789, 2.201, 1.468), (-0.03789, 3.006, 1.466), (0.03789, 3.006, 1.466), (0.03789, 2.201, 1.468), (-0.03789, 2.546, 0.9818), (-0.03789, 2.923, 1.984), (0.03789, 2.546, 0.9818), (0.03789, 2.923, 1.984), (0.03789, 2.729, 1.466), (-0.03789, 2.729, 1.466), (-0.03789, 2.777, 1.962), (-0.03789, 2.835, 1.984), (-0.03789, 3.168, 1.984), (-0.03789, 3.189, 1.953), (0.03789, 2.835, 1.984), (0.03789, 2.777, 1.962), (0.03789, 3.189, 1.953), (0.03789, 3.168, 1.984)], [], [(12, 11, 18, 19, 7), (13, 9, 16, 17, 5), (6, 20, 21, 11, 12), (11, 9, 15, 18), (8, 10, 2, 0), (21, 16, 9, 11), (2, 7, 4, 0), (10, 12, 7, 2), (1, 5, 6, 3), (8, 13, 5, 1), (0, 4, 13, 8), (3, 6, 12, 10), (5, 17, 20, 6), (1, 3, 10, 8), (7, 19, 14, 4), (16, 21, 20, 17), (18, 15, 14, 19), (4, 14, 15, 9, 13)])
me_cube_010.polygons.foreach_set('use_smooth', [True] * 18)
me_cube_010.use_remesh_preserve_volume = False
me_cube_010.use_remesh_preserve_attributes = False
me_cube_010.use_mirror_vertex_groups = False
me_cube_010.update()
me_cylinder_002 = bpy.data.meshes.new('Cylinder.002')
me_cylinder_002.from_pydata([(0.2825, -0.7635, 0.4688), (0.2825, -0.7635, 0.6799), (0.2825, 0.4403, 0.4688), (0.2825, 0.4403, 0.6799), (3.427, 1.225, 0.769), (3.427, 1.225, 0.8039), (0.0, 2.535, 0.7095), (0.0, 2.535, 0.7831), (0.0, 3.46, 0.8436), (0.0, 3.46, 0.885), (1.306, 3.758, 0.908), (1.306, 3.758, 0.943), (0.2825, 0.0331, 0.4688), (0.2825, 0.0331, 0.6799), (3.427, 1.143, 0.769), (3.427, 1.143, 0.8039), (2.665, 1.035, 0.6962), (2.665, 1.035, 0.7739), (2.665, 0.5586, 0.6962), (2.665, 0.5586, 0.7739), (2.565, 0.8385, 0.7699), (2.565, 0.8385, 0.6867), (0.5383, 0.5041, 0.4932), (0.5383, -0.6216, 0.69), (0.5383, 0.1234, 0.4932), (0.5383, 0.5041, 0.69), (0.5383, -0.6216, 0.4932), (0.5383, 0.1234, 0.69), (0.5364, 0.5105, 0.6974), (2.663, 1.043, 0.7787), (0.5379, 0.1234, 0.6999), (2.564, 0.8385, 0.7799), (2.663, 1.044, 0.6917), (2.566, 0.8385, 0.6768), (0.5375, 0.5103, 0.4854), (0.5393, 0.1234, 0.4833), (1.306, 3.557, 0.8795), (1.265, 3.475, 0.867), (1.265, 3.475, 0.9031), (1.306, 3.557, 0.9144), (3.427, 1.012, 0.769), (3.4, 0.9665, 0.7664), (3.4, 0.9665, 0.8029), (3.427, 1.012, 0.8039)], [], [(12, 13, 3, 2), (16, 17, 5, 4), (15, 20, 19, 42, 43), (26, 23, 1, 0), (14, 15, 43, 40), (27, 13, 1, 23), (6, 7, 9, 8), (8, 9, 11, 10), (37, 38, 7, 6), (11, 9, 7, 38, 39), (10, 11, 39, 36), (25, 3, 13, 27), (16, 4, 14, 21), (4, 5, 15, 14), (0, 1, 13, 12), (22, 25, 28, 34), (5, 17, 20, 15), (24, 21, 18, 26), (21, 14, 40, 41, 18), (24, 22, 34, 35), (2, 3, 25, 22), (12, 24, 26, 0), (2, 22, 24, 12), (17, 16, 32, 29), (20, 27, 23, 19), (18, 19, 23, 26), (34, 32, 33, 35), (34, 28, 29, 32), (29, 28, 30, 31), (20, 17, 29, 31), (21, 24, 35, 33), (25, 27, 30, 28), (16, 21, 33, 32), (27, 20, 31, 30), (38, 37, 36, 39), (8, 10, 36, 37, 6), (42, 41, 40, 43), (41, 42, 19, 18)])
me_cylinder_002.polygons.foreach_set('use_smooth', [True] * 38)
me_cylinder_002.use_remesh_preserve_volume = False
me_cylinder_002.use_remesh_preserve_attributes = False
me_cylinder_002.use_mirror_vertex_groups = False
me_cylinder_002.update()
me_cylinder_001 = bpy.data.meshes.new('Cylinder.001')
me_cylinder_001.from_pydata([(0.09835, 2.753, 1.069), (0.1401, -2.997, 0.96), (5.73e-08, 1.78, 1.211), (5.31e-08, -2.411, 1.228), (0.1544, 1.78, 1.178), (0.1719, -2.411, 1.194), (0.2853, 1.78, 1.072), (0.3177, -2.411, 1.084), (0.3727, 1.78, 0.909), (0.4151, -2.411, 0.9148), (0.4034, 1.78, 0.7314), (0.4493, -2.411, 0.7304), (0.3727, 1.78, 0.5779), (0.4151, -2.411, 0.5709), (0.2853, 1.78, 0.4602), (0.3177, -2.411, 0.4486), (0.1544, 1.78, 0.3785), (0.1719, -2.411, 0.3638), (1.182e-07, 1.78, 0.3456), (1.209e-07, -2.411, 0.3296), (-0.1544, 1.78, 0.3785), (-0.1719, -2.411, 0.3638), (-0.2853, 1.78, 0.4602), (-0.3177, -2.411, 0.4486), (-0.3727, 1.78, 0.5779), (-0.4151, -2.411, 0.5709), (-0.4034, 1.78, 0.7314), (-0.4493, -2.411, 0.7304), (-0.3727, 1.78, 0.909), (-0.4151, -2.411, 0.9148), (-0.2853, 1.78, 1.072), (-0.3177, -2.411, 1.084), (-0.1544, 1.78, 1.178), (-0.1719, -2.411, 1.194), (7.47e-08, -3.399, 0.5559), (7.193e-08, -3.382, 0.607), (0.02293, -3.382, 0.6038), (0.04237, -3.382, 0.5935), (0.05536, -3.382, 0.5777), (0.05992, -3.382, 0.5604), (0.05536, -3.382, 0.5455), (0.04237, -3.382, 0.5341), (0.02293, -3.382, 0.5261), (8.098e-08, -3.382, 0.523), (-0.02293, -3.382, 0.5261), (-0.04237, -3.382, 0.5341), (-0.05536, -3.382, 0.5455), (-0.05992, -3.382, 0.5604), (-0.05536, -3.382, 0.5777), (-0.04237, -3.382, 0.5935), (-0.02293, -3.382, 0.6038), (0.2589, -2.997, 0.8852), (0.3661, -2.997, 0.6445), (0.3383, -2.997, 0.536), (0.1401, -2.997, 0.3951), (1.059e-07, -2.997, 0.3718), (-0.2589, -2.997, 0.4528), (-0.3383, -2.997, 0.536), (-0.3383, -2.997, 0.77), (-0.2589, -2.997, 0.8852), (-0.1401, -2.997, 0.96), (5.061e-08, -2.997, 0.9833), (0.3383, -2.997, 0.77), (0.2589, -2.997, 0.4528), (-0.1401, -2.997, 0.3951), (-0.3661, -2.997, 0.6445), (0.1745, -3.214, 0.7379), (0.228, -3.214, 0.5347), (9.544e-08, -3.214, 0.4391), (-0.228, -3.214, 0.5347), (-0.1745, -3.214, 0.7379), (5.817e-08, -3.214, 0.795), (-0.2468, -3.214, 0.5978), (-0.09446, -3.214, 0.4526), (0.1745, -3.214, 0.4862), (0.228, -3.214, 0.6709), (-0.09446, -3.214, 0.7815), (-0.228, -3.214, 0.6709), (-0.1745, -3.214, 0.4862), (0.09446, -3.214, 0.4526), (0.2468, -3.214, 0.5978), (0.09446, -3.214, 0.7815), (0.1662, -2.704, 1.101), (0.4344, -2.704, 0.6858), (0.1662, -2.704, 0.3576), (-0.3072, -2.704, 0.4336), (-0.4013, -2.704, 0.8509), (-0.1662, -2.704, 1.101), (0.4013, -2.704, 0.8509), (0.3072, -2.704, 0.4336), (-0.1662, -2.704, 0.3576), (-0.4344, -2.704, 0.6858), (4.977e-08, -2.704, 1.131), (-0.3072, -2.704, 1.002), (-0.4013, -2.704, 0.543), (1.154e-07, -2.704, 0.327), (0.4013, -2.704, 0.543), (0.3072, -2.704, 1.002), (8.258e-08, 3.565, 0.8401), (8.258e-08, 3.565, 0.9036), (0.02193, 3.565, 0.8992), (0.04053, 3.565, 0.8852), (0.05295, 3.565, 0.8636), (0.05732, 3.565, 0.8401), (0.05295, 3.565, 0.8198), (0.04053, 3.565, 0.8042), (0.02193, 3.565, 0.7933), (9.124e-08, 3.565, 0.789), (-0.02193, 3.565, 0.7933), (-0.04053, 3.565, 0.8042), (-0.05295, 3.565, 0.8198), (-0.05732, 3.565, 0.8401), (-0.05295, 3.565, 0.8636), (-0.04053, 3.565, 0.8852), (-0.02193, 3.565, 0.8992), (-0.2374, 2.753, 0.6908), (1.072e-07, 2.753, 0.5443), (0.2374, 2.753, 0.6908), (0.1817, 2.753, 1.002), (-0.257, 2.753, 0.7877), (-0.09835, 2.753, 0.565), (-0.1817, 2.753, 0.6166), (0.1817, 2.753, 0.6166), (0.09835, 2.753, 0.565), (0.2374, 2.753, 0.8996), (0.257, 2.753, 0.7877), (-0.09835, 2.753, 1.069), (6.839e-08, 2.753, 1.09), (-0.2374, 2.753, 0.8996), (-0.1817, 2.753, 1.002), (0.1314, 2.305, 1.139), (-0.3172, 2.305, 0.6303), (1.139e-07, 2.305, 0.4334), (0.3172, 2.305, 0.6303), (0.2428, 2.305, 1.049), (-0.3434, 2.305, 0.7604), (-0.1314, 2.305, 0.4613), (0.2428, 2.305, 0.5305), (0.3172, 2.305, 0.9108), (-0.1314, 2.305, 1.139), (-0.3172, 2.305, 0.9108), (-0.2428, 2.305, 0.5305), (0.1314, 2.305, 0.4613), (0.3434, 2.305, 0.7604), (6.209e-08, 2.305, 1.167), (-0.2428, 2.305, 1.049), (-0.1086, 3.272, 0.7189), (0.05879, 3.272, 0.6886), (0.1536, 3.272, 0.8195), (7.584e-08, 3.272, 0.9972), (-0.1086, 3.272, 0.9457), (0.05879, 3.272, 0.985), (-0.1419, 3.272, 0.7625), (9.903e-08, 3.272, 0.6764), (0.1419, 3.272, 0.7625), (0.1086, 3.272, 0.9457), (-0.1536, 3.272, 0.8195), (-0.05879, 3.272, 0.6886), (0.1086, 3.272, 0.7189), (0.1419, 3.272, 0.8853), (-0.05879, 3.272, 0.985), (-0.1419, 3.272, 0.8853)], [], [(146, 152, 110, 109), (97, 82, 1, 51), (2, 3, 5, 4), (147, 153, 107, 106), (76, 70, 49, 50), (4, 5, 7, 6), (149, 151, 100, 99), (72, 69, 46, 47), (6, 7, 9, 8), (148, 154, 104, 103), (73, 68, 43, 44), (8, 9, 11, 10), (151, 155, 101, 100), (74, 67, 40, 41), (10, 11, 13, 12), (150, 160, 114, 113), (75, 66, 37, 38), (12, 13, 15, 14), (152, 156, 111, 110), (77, 72, 47, 48), (14, 15, 17, 16), (153, 157, 108, 107), (78, 73, 44, 45), (16, 17, 19, 18), (154, 158, 105, 104), (79, 74, 41, 42), (18, 19, 21, 20), (155, 159, 102, 101), (80, 75, 38, 39), (20, 21, 23, 22), (156, 161, 112, 111), (81, 71, 35, 36), (22, 23, 25, 24), (157, 146, 109, 108), (71, 76, 50, 35), (24, 25, 27, 26), (158, 147, 106, 105), (70, 77, 48, 49), (26, 27, 29, 28), (159, 148, 103, 102), (69, 78, 45, 46), (28, 29, 31, 30), (160, 149, 99, 114), (68, 79, 42, 43), (30, 31, 33, 32), (161, 150, 113, 112), (67, 80, 39, 40), (32, 33, 3, 2), (34, 36, 35), (34, 37, 36), (34, 38, 37), (34, 39, 38), (34, 40, 39), (34, 41, 40), (34, 42, 41), (34, 43, 42), (34, 44, 43), (34, 45, 44), (34, 46, 45), (34, 47, 46), (34, 48, 47), (34, 49, 48), (34, 50, 49), (34, 35, 50), (51, 1, 81, 66), (87, 93, 59, 60), (91, 94, 57, 65), (90, 95, 55, 64), (89, 96, 53, 63), (88, 97, 51, 62), (86, 91, 65, 58), (85, 90, 64, 56), (84, 89, 63, 54), (83, 88, 62, 52), (82, 92, 61, 1), (92, 87, 60, 61), (93, 86, 58, 59), (94, 85, 56, 57), (95, 84, 54, 55), (96, 83, 52, 53), (66, 81, 36, 37), (53, 52, 80, 67), (55, 54, 79, 68), (57, 56, 78, 69), (59, 58, 77, 70), (61, 60, 76, 71), (1, 61, 71, 81), (52, 62, 75, 80), (54, 63, 74, 79), (56, 64, 73, 78), (58, 65, 72, 77), (62, 51, 66, 75), (63, 53, 67, 74), (64, 55, 68, 73), (65, 57, 69, 72), (60, 59, 70, 76), (13, 11, 83, 96), (19, 17, 84, 95), (25, 23, 85, 94), (31, 29, 86, 93), (3, 33, 87, 92), (5, 3, 92, 82), (11, 9, 88, 83), (17, 15, 89, 84), (23, 21, 90, 85), (29, 27, 91, 86), (9, 7, 97, 88), (15, 13, 96, 89), (21, 19, 95, 90), (27, 25, 94, 91), (33, 31, 93, 87), (7, 5, 82, 97), (98, 99, 100), (98, 100, 101), (98, 101, 102), (98, 102, 103), (98, 103, 104), (98, 104, 105), (98, 105, 106), (98, 106, 107), (98, 107, 108), (98, 108, 109), (98, 109, 110), (98, 110, 111), (98, 111, 112), (98, 112, 113), (98, 113, 114), (98, 114, 99), (140, 145, 129, 128), (139, 144, 127, 126), (138, 143, 125, 124), (137, 142, 123, 122), (136, 141, 121, 120), (135, 140, 128, 119), (134, 138, 124, 118), (133, 137, 122, 117), (132, 136, 120, 116), (131, 135, 119, 115), (145, 139, 126, 129), (130, 134, 118, 0), (143, 133, 117, 125), (144, 130, 0, 127), (142, 132, 116, 123), (141, 131, 115, 121), (22, 24, 131, 141), (16, 18, 132, 142), (2, 4, 130, 144), (10, 12, 133, 143), (4, 6, 134, 130), (30, 32, 139, 145), (24, 26, 135, 131), (18, 20, 136, 132), (12, 14, 137, 133), (6, 8, 138, 134), (26, 28, 140, 135), (20, 22, 141, 136), (14, 16, 142, 137), (8, 10, 143, 138), (32, 2, 144, 139), (28, 30, 145, 140), (128, 129, 150, 161), (126, 127, 149, 160), (124, 125, 148, 159), (122, 123, 147, 158), (120, 121, 146, 157), (119, 128, 161, 156), (118, 124, 159, 155), (117, 122, 158, 154), (116, 120, 157, 153), (115, 119, 156, 152), (129, 126, 160, 150), (0, 118, 155, 151), (125, 117, 154, 148), (127, 0, 151, 149), (123, 116, 153, 147), (121, 115, 152, 146)])
me_cylinder_001.polygons.foreach_set('use_smooth', [True] * 176)
me_cylinder_001.use_remesh_preserve_volume = False
me_cylinder_001.use_remesh_preserve_attributes = False
me_cylinder_001.use_mirror_vertex_groups = False
me_cylinder_001.update()

# ---- objects
ob_cube_008 = bpy.data.objects.new('Cube.008', me_cube_009)
ob_cube_007 = bpy.data.objects.new('Cube.007', me_cube_008)
ob_cube_006 = bpy.data.objects.new('Cube.006', me_cube_007)
ob_cube_005 = bpy.data.objects.new('Cube.005', me_cube_005)
ob_cube_003 = bpy.data.objects.new('Cube.003', me_cube_003)
ob_cube_002 = bpy.data.objects.new('Cube.002', me_cube_002)
ob_cube_001 = bpy.data.objects.new('Cube.001', me_cube_001)
ob_cube = bpy.data.objects.new('Cube', me_cube)
ob_cylinder_003 = bpy.data.objects.new('Cylinder.003', me_cylinder_004)
ob_cube_010 = bpy.data.objects.new('Cube.010', me_cube_012)
ob_cube_009 = bpy.data.objects.new('Cube.009', me_cube_011)
ob_cylinder_002 = bpy.data.objects.new('Cylinder.002', me_cylinder_003)
ob_cube_004 = bpy.data.objects.new('Cube.004', me_cube_010)
ob_cylinder_001 = bpy.data.objects.new('Cylinder.001', me_cylinder_002)
ob_cylinder = bpy.data.objects.new('Cylinder', me_cylinder_001)

# ---- transforms, parenting, visibility, modifiers, constraints
ob_cube_008.location = (6.0, 0.0, 0.0)
ob_cube_008.scale = (0.5, 0.5, 0.5)
ob_cube_008.lineart.crease_threshold = 0.0
_m = ob_cube_008.modifiers.new('Mirror', 'MIRROR')
_m.use_axis = (True, True, True)
ob_cube_007.location = (6.0, 0.0, 0.0)
ob_cube_007.scale = (0.5, 0.5, 0.5)
ob_cube_007.lineart.crease_threshold = 0.0
_m = ob_cube_007.modifiers.new('Mirror', 'MIRROR')
_m.use_clip = True
ob_cube_006.location = (3.0, 0.0, 0.0)
ob_cube_006.scale = (1.0, 0.5, 0.5)
ob_cube_006.lineart.crease_threshold = 0.0
_m = ob_cube_006.modifiers.new('Mirror', 'MIRROR')
_m.use_clip = True
ob_cube_005.location = (3.0, 0.0, 0.0)
ob_cube_005.scale = (1.0, 0.5, 0.5)
ob_cube_005.lineart.crease_threshold = 0.0
_m = ob_cube_005.modifiers.new('Mirror', 'MIRROR')
_m.use_clip = True
ob_cube_003.location = (-0.01648, 1.495e-08, -0.1113)
ob_cube_003.scale = (1.263, 1.02, 0.6315)
ob_cube_003.lineart.crease_threshold = 0.0
_m = ob_cube_003.modifiers.new('Mirror', 'MIRROR')
_m.use_clip = True
ob_cube_002.location = (6.0, 0.0, 0.0)
ob_cube_002.scale = (0.5, 0.5, 0.5)
ob_cube_002.lineart.crease_threshold = 0.0
ob_cube_001.location = (3.0, 0.0, 0.0)
ob_cube_001.scale = (1.0, 0.5, 0.5)
ob_cube_001.lineart.crease_threshold = 0.0
ob_cube.location = (0.0, 0.0, 0.0)
ob_cube.scale = (1.0, 1.0, 0.5)
ob_cube.lineart.crease_threshold = 0.0
ob_cylinder_003.location = (0.7525, 0.08826, 0.1081)
ob_cylinder_003.lineart.crease_threshold = 0.0
ob_cube_010.location = (0.3867, 0.3862, 0.888)
ob_cube_010.rotation_euler = (0.0, -0.0, 0.02535)
ob_cube_010.scale = (0.06593, 0.06593, 0.06593)
ob_cube_010.lineart.crease_threshold = 0.0
_m = ob_cube_010.modifiers.new('Array', 'ARRAY')
_m.count = 8
_m.constant_offset_displace = (0.0, 0.0, 0.0)
_m.relative_offset_displace = (0.0, 2.0, 0.0)
ob_cube_009.location = (0.3996, -2.175, 0.888)
ob_cube_009.rotation_euler = (0.0, -0.0, 0.009706)
ob_cube_009.scale = (0.06593, 0.06593, 0.06593)
ob_cube_009.lineart.crease_threshold = 0.0
_m = ob_cube_009.modifiers.new('Array', 'ARRAY')
_m.count = 12
_m.constant_offset_displace = (0.0, 0.0, 0.0)
_m.relative_offset_displace = (0.0, 2.0, 0.0)
ob_cylinder_002.location = (0.9806, -0.4589, 0.14)
ob_cylinder_002.lineart.crease_threshold = 0.0
ob_cube_004.location = (0.0, 0.3735, 0.0)
ob_cube_004.lineart.crease_threshold = 0.0
ob_cylinder_001.location = (0.0, 0.0, 0.0)
ob_cylinder_001.lineart.crease_threshold = 0.0
_m = ob_cylinder_001.modifiers.new('Mirror', 'MIRROR')
_m.use_clip = True
ob_cylinder.location = (0.0, 0.0, 0.0)
ob_cylinder.lineart.crease_threshold = 0.0

# ---- collection membership
col_collection_1.objects.link(ob_cube_008)
col_collection_1.objects.link(ob_cube_007)
col_collection_1.objects.link(ob_cube_006)
col_collection_1.objects.link(ob_cube_005)
col_collection_1.objects.link(ob_cube_003)
col_collection_2.objects.link(ob_cube_002)
col_collection_2.objects.link(ob_cube_001)
col_collection_2.objects.link(ob_cube)
col_collection_3.objects.link(ob_cylinder_003)
col_collection_3.objects.link(ob_cube_010)
col_collection_3.objects.link(ob_cube_009)
col_collection_3.objects.link(ob_cylinder_002)
col_collection_3.objects.link(ob_cube_004)
col_collection_3.objects.link(ob_cylinder_001)
col_collection_3.objects.link(ob_cylinder)

# ---- scene / render settings (as saved in the file)
scene.frame_start = 1; scene.frame_end = 250; scene.frame_set(1)
scene.render.engine = 'BLENDER_EEVEE_NEXT'
scene.render.resolution_percentage = 50
scene.render.dither_intensity = 0.0
scene.cycles.use_denoising = False
scene.cycles.samples = 128
scene.cycles.sampling_pattern = 'TABULATED_SOBOL'
scene.cycles.use_adaptive_sampling = False
scene.cycles.use_light_tree = False
scene.cycles.blur_glossy = 0.0
scene.cycles.sample_clamp_indirect = 0.0
scene.view_settings.view_transform = 'Standard'
bpy.context.view_layer.update()

# ---- added for rendering (the .blend has no active camera and no usable light): camera, sun
cam_auto = bpy.data.cameras.new('AutoCamera')
cam_auto.lens = 50.0
cam_auto.sensor_width = 36.0
cam_auto.clip_end = 1000.0
ob_auto_camera = bpy.data.objects.new('AutoCamera', cam_auto)
scene.collection.objects.link(ob_auto_camera)
ob_auto_camera.location = (9.5753, -11.3109, 8.15217)
ob_auto_camera.rotation_euler = (1.09748, -7.21219e-08, 0.694738)
scene.camera = ob_auto_camera
light_auto_sun = bpy.data.lights.new('AutoSun', 'SUN')
light_auto_sun.energy = 3.0
light_auto_sun.angle = 0.0523599
ob_auto_sun = bpy.data.objects.new('AutoSun', light_auto_sun)
scene.collection.objects.link(ob_auto_sun)
ob_auto_sun.rotation_euler = (0.872665, 0.174533, 0.523599)
bpy.context.view_layer.update()
